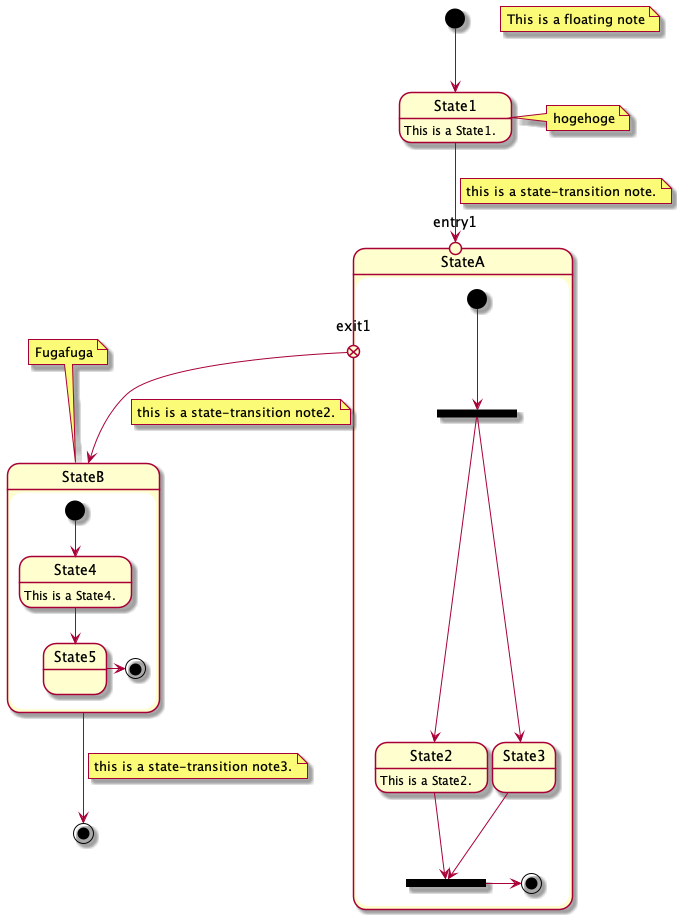

The diagram above was rendered by PlantUML. Its source (embedded in the PNG):
@startuml state-diagram
hide empty description

State1: This is a State1.

state StateA {
    State2: This is a State2.
    State3:

    state entry1 <<entryPoint>>
    state exit1 <<exitPoint>>

    state forkState1 <<fork>>
    state joinState1 <<join>>

    [*] --> forkState1
    forkState1 --> State2 
    forkState1 --> State3 
    State2 --> joinState1
    State3 --> joinState1
    joinState1 -> [*]
}

state StateB {
    State4: This is a State4.
    State5:

    [*] --> State4
    State4 --> State5
    State5 -> [*]
}

[*] --> State1
State1 --> entry1
note on link: this is a state-transition note.
exit1 --> StateB
note on link: this is a state-transition note2.
StateB --> [*]
note on link: this is a state-transition note3.

note right of State1: hogehoge
note top of StateB: Fugafuga
note "This is a floating note" as note
@enduml